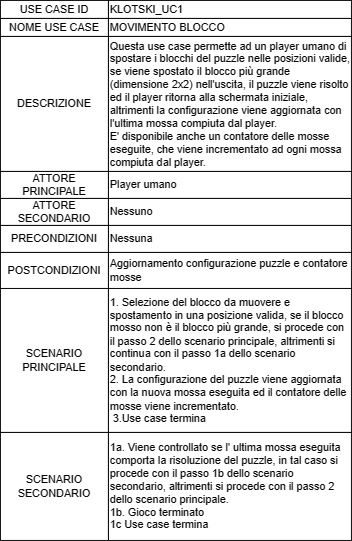

The diagram above was exported from draw.io. Its source (the exported page's mxGraphModel, read from the mxfile embedded in the PNG):
<mxGraphModel dx="825" dy="484" grid="1" gridSize="10" guides="1" tooltips="1" connect="1" arrows="1" fold="1" page="1" pageScale="1" pageWidth="827" pageHeight="1169" math="0" shadow="0">
  <root>
    <mxCell id="WIyWlLk6GJQsqaUBKTNV-0" />
    <mxCell id="WIyWlLk6GJQsqaUBKTNV-1" parent="WIyWlLk6GJQsqaUBKTNV-0" />
    <mxCell id="Z9cJgejyRqe7Ohu0V2KV-4" value="USE CASE ID" style="rounded=0;whiteSpace=wrap;html=1;" parent="WIyWlLk6GJQsqaUBKTNV-1" vertex="1">
      <mxGeometry x="60" y="80" width="120" height="20" as="geometry" />
    </mxCell>
    <mxCell id="Z9cJgejyRqe7Ohu0V2KV-6" value="KLOTSKI_UC1" style="rounded=0;whiteSpace=wrap;html=1;align=left;" parent="WIyWlLk6GJQsqaUBKTNV-1" vertex="1">
      <mxGeometry x="180" y="80" width="270" height="20" as="geometry" />
    </mxCell>
    <mxCell id="Z9cJgejyRqe7Ohu0V2KV-7" value="NOME USE CASE" style="rounded=0;whiteSpace=wrap;html=1;" parent="WIyWlLk6GJQsqaUBKTNV-1" vertex="1">
      <mxGeometry x="60" y="100" width="120" height="20" as="geometry" />
    </mxCell>
    <mxCell id="Z9cJgejyRqe7Ohu0V2KV-8" value="MOVIMENTO BLOCCO" style="rounded=0;whiteSpace=wrap;html=1;align=left;" parent="WIyWlLk6GJQsqaUBKTNV-1" vertex="1">
      <mxGeometry x="180" y="100" width="270" height="20" as="geometry" />
    </mxCell>
    <mxCell id="Z9cJgejyRqe7Ohu0V2KV-9" value="DESCRIZIONE" style="rounded=0;whiteSpace=wrap;html=1;" parent="WIyWlLk6GJQsqaUBKTNV-1" vertex="1">
      <mxGeometry x="60" y="120" width="120" height="150" as="geometry" />
    </mxCell>
    <mxCell id="Z9cJgejyRqe7Ohu0V2KV-10" value="Questa use case permette ad un player umano di spostare i blocchi del puzzle nelle posizioni valide, se viene spostato il blocco più grande (dimensione 2x2) nell'uscita, il puzzle viene risolto ed il player ritorna alla schermata iniziale, altrimenti la configurazione viene aggiornata con l'ultima mossa compiuta dal player.&lt;br&gt;E' disponibile anche un contatore delle mosse eseguite, che viene incrementato ad ogni mossa compiuta dal player." style="rounded=0;whiteSpace=wrap;html=1;align=left;" parent="WIyWlLk6GJQsqaUBKTNV-1" vertex="1">
      <mxGeometry x="180" y="120" width="270" height="150" as="geometry" />
    </mxCell>
    <mxCell id="Z9cJgejyRqe7Ohu0V2KV-11" value="ATTORE PRINCIPALE" style="rounded=0;whiteSpace=wrap;html=1;" parent="WIyWlLk6GJQsqaUBKTNV-1" vertex="1">
      <mxGeometry x="60" y="270" width="120" height="30" as="geometry" />
    </mxCell>
    <mxCell id="Z9cJgejyRqe7Ohu0V2KV-12" value="Player umano" style="rounded=0;whiteSpace=wrap;html=1;align=left;" parent="WIyWlLk6GJQsqaUBKTNV-1" vertex="1">
      <mxGeometry x="180" y="270" width="270" height="30" as="geometry" />
    </mxCell>
    <mxCell id="Z9cJgejyRqe7Ohu0V2KV-13" value="ATTORE SECONDARIO" style="rounded=0;whiteSpace=wrap;html=1;" parent="WIyWlLk6GJQsqaUBKTNV-1" vertex="1">
      <mxGeometry x="60" y="300" width="120" height="30" as="geometry" />
    </mxCell>
    <mxCell id="Z9cJgejyRqe7Ohu0V2KV-14" value="Nessuno" style="rounded=0;whiteSpace=wrap;html=1;align=left;" parent="WIyWlLk6GJQsqaUBKTNV-1" vertex="1">
      <mxGeometry x="180" y="300" width="270" height="30" as="geometry" />
    </mxCell>
    <mxCell id="Z9cJgejyRqe7Ohu0V2KV-15" value="SCENARIO PRINCIPALE" style="rounded=0;whiteSpace=wrap;html=1;" parent="WIyWlLk6GJQsqaUBKTNV-1" vertex="1">
      <mxGeometry x="60" y="400" width="120" height="160" as="geometry" />
    </mxCell>
    <mxCell id="Z9cJgejyRqe7Ohu0V2KV-16" value="1. Selezione del blocco da muovere e spostamento in una posizione valida, se il blocco mosso non è il blocco più grande, si procede con il passo 2 dello scenario principale, altrimenti si continua con il passo 1a dello scenario secondario.&lt;br&gt;2. La configurazione del puzzle viene aggiornata con la nuova mossa eseguita ed il contatore delle mosse viene incrementato.&lt;br&gt;&amp;nbsp;3.Use case termina" style="rounded=0;whiteSpace=wrap;html=1;align=left;" parent="WIyWlLk6GJQsqaUBKTNV-1" vertex="1">
      <mxGeometry x="180" y="400" width="270" height="160" as="geometry" />
    </mxCell>
    <mxCell id="Z9cJgejyRqe7Ohu0V2KV-17" value="SCENARIO SECONDARIO" style="rounded=0;whiteSpace=wrap;html=1;" parent="WIyWlLk6GJQsqaUBKTNV-1" vertex="1">
      <mxGeometry x="60" y="560" width="120" height="120" as="geometry" />
    </mxCell>
    <mxCell id="Z9cJgejyRqe7Ohu0V2KV-18" value="1a. Viene controllato se l' ultima mossa eseguita comporta la risoluzione del puzzle, in tal caso si procede con il passo 1b dello scenario secondario, altrimenti si procede con il passo 2 dello scenario principale.&lt;br&gt;1b. Gioco terminato&lt;br&gt;1c Use case termina" style="rounded=0;whiteSpace=wrap;html=1;align=left;" parent="WIyWlLk6GJQsqaUBKTNV-1" vertex="1">
      <mxGeometry x="180" y="560" width="270" height="120" as="geometry" />
    </mxCell>
    <mxCell id="rijCQCUXrCSX2gsLXGVs-0" value="PRECONDIZIONI" style="rounded=0;whiteSpace=wrap;html=1;" vertex="1" parent="WIyWlLk6GJQsqaUBKTNV-1">
      <mxGeometry x="60" y="330" width="120" height="30" as="geometry" />
    </mxCell>
    <mxCell id="rijCQCUXrCSX2gsLXGVs-1" value="Nessuna" style="rounded=0;whiteSpace=wrap;html=1;align=left;" vertex="1" parent="WIyWlLk6GJQsqaUBKTNV-1">
      <mxGeometry x="180" y="330" width="270" height="30" as="geometry" />
    </mxCell>
    <mxCell id="rijCQCUXrCSX2gsLXGVs-2" value="POSTCONDIZIONI" style="rounded=0;whiteSpace=wrap;html=1;" vertex="1" parent="WIyWlLk6GJQsqaUBKTNV-1">
      <mxGeometry x="60" y="360" width="120" height="40" as="geometry" />
    </mxCell>
    <mxCell id="rijCQCUXrCSX2gsLXGVs-3" value="Aggiornamento configurazione puzzle e contatore mosse" style="rounded=0;whiteSpace=wrap;html=1;align=left;" vertex="1" parent="WIyWlLk6GJQsqaUBKTNV-1">
      <mxGeometry x="180" y="360" width="270" height="40" as="geometry" />
    </mxCell>
  </root>
</mxGraphModel>